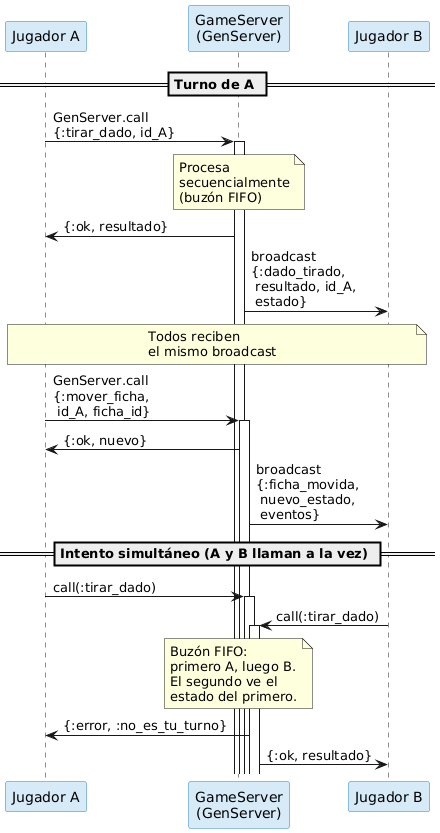

The diagram above was rendered by PlantUML. Its source (embedded in the PNG):
@startuml
skinparam participantBorderColor #2E86C1
skinparam participantBackgroundColor #D6EAF8
skinparam lifeLineBorderColor #2E86C1

participant "Jugador A" as A
participant "GameServer\n(GenServer)" as GS
participant "Jugador B" as B

== Turno de A ==

A -> GS++ : GenServer.call\n{:tirar_dado, id_A}

note over GS : Procesa\nsecuencialmente\n(buzón FIFO)

GS -> A : {:ok, resultado}
GS -> B : broadcast\n{:dado_tirado,\n resultado, id_A,\n estado}

note over A, B : Todos reciben\nel mismo broadcast

A -> GS++ : GenServer.call\n{:mover_ficha,\n id_A, ficha_id}

GS -> A : {:ok, nuevo}
GS -> B : broadcast\n{:ficha_movida,\n nuevo_estado,\n eventos}

== Intento simultáneo (A y B llaman a la vez) ==

A -> GS++ : call(:tirar_dado)
B -> GS++ : call(:tirar_dado)

note over GS : Buzón FIFO:\nprimero A, luego B.\nEl segundo ve el\nestado del primero.

GS -> A : {:error, :no_es_tu_turno}
GS -> B : {:ok, resultado}
@enduml